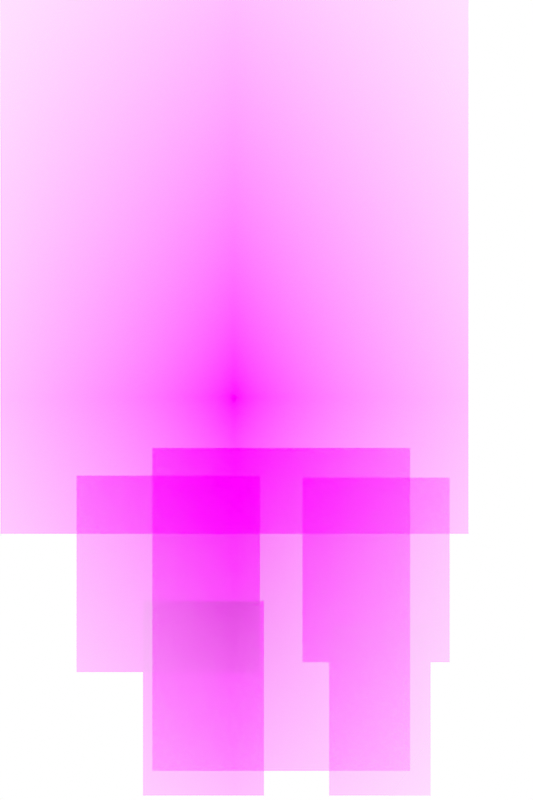 # Source: Run_enemy.blend  (saved by Blender 3.6.11; exported with 4.5.12 LTS)
import bpy
from mathutils import Matrix  # noqa: F401  (used for matrix-valued properties, if any)

bpy.ops.wm.read_factory_settings(use_empty=True)
scene = bpy.context.scene
scene.name = 'Scene'

# ---- collections
col_collection = bpy.data.collections.new('Collection'); scene.collection.children.link(col_collection)

# ---- images (referenced by path relative to the original .blend; pixels are not part of the script)
import os
ASSET_DIR = os.environ.get("B2B_ASSET_DIR", "")  # directory of the original .blend (textures are referenced by path, not embedded)
HERE = os.path.dirname(os.path.abspath(__file__))  # packed textures are extracted next to this script under _unpacked/

def load_image(name, relpath, width, height, colorspace="sRGB"):
    """Load a texture the original file referenced (path relative to the .blend, or extracted next to this script)."""
    p = next((c for c in (os.path.join(HERE, relpath), os.path.join(ASSET_DIR, relpath)) if relpath and os.path.exists(c)), "")
    if p:
        img = bpy.data.images.load(p, check_existing=True)
        img.name = name
    else:  # same state as the original file: an image datablock whose file is absent (Cycles renders it pink)
        img = bpy.data.images.new(name, width, height)
        img.source = "FILE"
        img.filepath = "//" + (relpath or name)
    img.colorspace_settings.name = colorspace
    return img
img_body_png = load_image('body.png', 'body.png', 1024, 1024, 'sRGB')
img_untitled5_20230927133423_png = load_image('Untitled5_20230927133423.png', 'Untitled5_20230927133423.png', 1024, 1024, 'sRGB')
img_l_arm_png_001 = load_image('L_arm.png.001', 'L_arm.png', 1024, 1024, 'sRGB')
img_l_leg_png_001 = load_image('L_leg.png.001', 'L_leg.png', 1024, 1024, 'sRGB')
img_r_arm_png_001 = load_image('R_arm.png.001', 'R_arm.png', 1024, 1024, 'sRGB')
img_r_leg_png_001 = load_image('R_leg.png.001', 'R_leg.png', 1024, 1024, 'sRGB')

# ---- materials (node trees are filled in below, after node groups)
mat_body = bpy.data.materials.new('body')
mat_body.surface_render_method = 'BLENDED'
mat_body.blend_method = 'BLEND'
mat_head = bpy.data.materials.new('head')
mat_head.surface_render_method = 'BLENDED'
mat_head.blend_method = 'BLEND'
mat_l_arm = bpy.data.materials.new('L_arm')
mat_l_arm.surface_render_method = 'BLENDED'
mat_l_arm.blend_method = 'BLEND'
mat_l_leg = bpy.data.materials.new('L_leg')
mat_l_leg.surface_render_method = 'BLENDED'
mat_l_leg.blend_method = 'BLEND'
mat_r_arm = bpy.data.materials.new('R_arm')
mat_r_arm.surface_render_method = 'BLENDED'
mat_r_arm.blend_method = 'BLEND'
mat_r_leg = bpy.data.materials.new('R_leg')

# ---- material node trees
mat_body.use_nodes = True; mat_body.node_tree.nodes.clear()
_N = mat_body.node_tree.nodes; _L = mat_body.node_tree.links
n0 = _N.new('ShaderNodeOutputMaterial'); n0.name = 'Material Output'; n0.location = (179, 227)
n1 = _N.new('ShaderNodeBsdfPrincipled'); n1.name = 'Principled BSDF'; n1.location = (-121, 227)
n1.distribution = 'GGX'
n1.subsurface_method = 'RANDOM_WALK_SKIN'
n1.inputs[3].default_value = 1.45
n1.inputs[13].default_value = 0.0
n1.inputs[27].default_value = (0.0, 0.0, 0.0, 1.0)
n1.inputs[28].default_value = 1.0
n2 = _N.new('ShaderNodeTexImage'); n2.name = 'Image Texture'; n2.location = (-564, 160)
n2.image = img_body_png
n2.extension = 'CLIP'
_L.new(n2.outputs[0], n1.inputs[0])
_L.new(n2.outputs[1], n1.inputs[4])
_L.new(n1.outputs[0], n0.inputs[0])
n0.is_active_output = True
mat_head.use_nodes = True; mat_head.node_tree.nodes.clear()
_N = mat_head.node_tree.nodes; _L = mat_head.node_tree.links
n0 = _N.new('ShaderNodeOutputMaterial'); n0.name = 'Material Output'; n0.location = (300, 300)
n1 = _N.new('ShaderNodeBsdfPrincipled'); n1.name = 'Principled BSDF'; n1.location = (0, 300)
n1.distribution = 'GGX'
n1.subsurface_method = 'RANDOM_WALK_SKIN'
n1.inputs[3].default_value = 1.45
n1.inputs[13].default_value = 0.0
n1.inputs[27].default_value = (0.0, 0.0, 0.0, 1.0)
n1.inputs[28].default_value = 1.0
n2 = _N.new('ShaderNodeTexImage'); n2.name = 'Image Texture'; n2.location = (-481, 205)
n2.image = img_untitled5_20230927133423_png
n2.extension = 'CLIP'
_L.new(n2.outputs[0], n1.inputs[0])
_L.new(n2.outputs[1], n1.inputs[4])
_L.new(n1.outputs[0], n0.inputs[0])
n0.is_active_output = True
mat_l_arm.use_nodes = True; mat_l_arm.node_tree.nodes.clear()
_N = mat_l_arm.node_tree.nodes; _L = mat_l_arm.node_tree.links
n0 = _N.new('ShaderNodeOutputMaterial'); n0.name = 'Material Output'; n0.location = (300, 300)
n1 = _N.new('ShaderNodeBsdfPrincipled'); n1.name = 'Principled BSDF'; n1.location = (0, 300)
n1.distribution = 'GGX'
n1.subsurface_method = 'RANDOM_WALK_SKIN'
n1.inputs[3].default_value = 1.45
n1.inputs[13].default_value = 0.0
n1.inputs[27].default_value = (0.0, 0.0, 0.0, 1.0)
n1.inputs[28].default_value = 1.0
n2 = _N.new('ShaderNodeTexImage'); n2.name = 'Image Texture'; n2.location = (-413, 204)
n2.image = img_l_arm_png_001
n2.extension = 'CLIP'
_L.new(n2.outputs[0], n1.inputs[0])
_L.new(n2.outputs[1], n1.inputs[4])
_L.new(n1.outputs[0], n0.inputs[0])
n0.is_active_output = True
mat_l_leg.use_nodes = True; mat_l_leg.node_tree.nodes.clear()
_N = mat_l_leg.node_tree.nodes; _L = mat_l_leg.node_tree.links
n0 = _N.new('ShaderNodeOutputMaterial'); n0.name = 'Material Output'; n0.location = (300, 300)
n1 = _N.new('ShaderNodeBsdfPrincipled'); n1.name = 'Principled BSDF'; n1.location = (0, 300)
n1.distribution = 'GGX'
n1.subsurface_method = 'RANDOM_WALK_SKIN'
n1.inputs[3].default_value = 1.45
n1.inputs[13].default_value = 0.0
n1.inputs[27].default_value = (0.0, 0.0, 0.0, 1.0)
n1.inputs[28].default_value = 1.0
n2 = _N.new('ShaderNodeTexImage'); n2.name = 'Image Texture'; n2.location = (-399, 196)
n2.image = img_l_leg_png_001
n2.extension = 'CLIP'
_L.new(n2.outputs[0], n1.inputs[0])
_L.new(n2.outputs[1], n1.inputs[4])
_L.new(n1.outputs[0], n0.inputs[0])
n0.is_active_output = True
mat_r_arm.use_nodes = True; mat_r_arm.node_tree.nodes.clear()
_N = mat_r_arm.node_tree.nodes; _L = mat_r_arm.node_tree.links
n0 = _N.new('ShaderNodeOutputMaterial'); n0.name = 'Material Output'; n0.location = (198, 234)
n1 = _N.new('ShaderNodeBsdfPrincipled'); n1.name = 'Principled BSDF'; n1.location = (-102, 234)
n1.distribution = 'GGX'
n1.subsurface_method = 'RANDOM_WALK_SKIN'
n1.inputs[3].default_value = 1.45
n1.inputs[13].default_value = 0.0
n1.inputs[27].default_value = (0.0, 0.0, 0.0, 1.0)
n1.inputs[28].default_value = 1.0
n2 = _N.new('ShaderNodeTexImage'); n2.name = 'Image Texture'; n2.location = (-458, 189)
n2.image = img_r_arm_png_001
n2.extension = 'CLIP'
_L.new(n2.outputs[0], n1.inputs[0])
_L.new(n2.outputs[1], n1.inputs[4])
_L.new(n1.outputs[0], n0.inputs[0])
n0.is_active_output = True
mat_r_leg.use_nodes = True; mat_r_leg.node_tree.nodes.clear()
_N = mat_r_leg.node_tree.nodes; _L = mat_r_leg.node_tree.links
n0 = _N.new('ShaderNodeOutputMaterial'); n0.name = 'Material Output'; n0.location = (300, 300)
n1 = _N.new('ShaderNodeBsdfPrincipled'); n1.name = 'Principled BSDF'; n1.location = (0, 300)
n1.distribution = 'GGX'
n1.subsurface_method = 'RANDOM_WALK_SKIN'
n1.inputs[2].default_value = 0.0
n1.inputs[3].default_value = 1.45
n1.inputs[13].default_value = 0.0
n1.inputs[27].default_value = (0.0, 0.0, 0.0, 1.0)
n1.inputs[28].default_value = 1.0
n2 = _N.new('ShaderNodeTexImage'); n2.name = 'Image Texture'; n2.location = (-459, 220)
n2.image = img_r_leg_png_001
n2.extension = 'CLIP'
_L.new(n2.outputs[0], n1.inputs[0])
_L.new(n2.outputs[1], n1.inputs[4])
_L.new(n1.outputs[0], n0.inputs[0])
n0.is_active_output = True

# ---- world
world_world = bpy.data.worlds.new('World'); scene.world = world_world
world_world.use_nodes = True; world_world.node_tree.nodes.clear()
_N = world_world.node_tree.nodes; _L = world_world.node_tree.links
n0 = _N.new('ShaderNodeOutputWorld'); n0.name = 'World Output'; n0.location = (300, 300)
n1 = _N.new('ShaderNodeBackground'); n1.name = 'Background'; n1.location = (10, 300)
n1.inputs[0].default_value = (1.0, 1.0, 1.0, 1.0)
_L.new(n1.outputs[0], n0.inputs[0])
n0.is_active_output = True
world_world.color = (0.05088, 0.05088, 0.05088)
world_world.use_sun_shadow = False
world_world.sun_shadow_jitter_overblur = 0.0

# ---- cameras
cam_camera_001 = bpy.data.cameras.new('Camera.001')
cam_camera_001.type = 'ORTHO'
cam_camera_001.ortho_scale = 1.005

# ---- meshes
me_body = bpy.data.meshes.new('body')
me_body.from_pydata([(-0.103, -0.06328, 0.0), (0.2209, -0.06328, 0.0), (-0.103, -0.469, 0.0), (0.2209, -0.469, 0.0)], [], [(2, 3, 1, 0)])
_uv = me_body.uv_layers.new(name='UVMap')
_uv.uv.foreach_set('vector', [0.3249, 0.03102, 0.8755, 0.03102, 0.8755, 0.4367, 0.3249, 0.4367])
me_body.materials.append(mat_body)
me_body.update()
me_head = bpy.data.meshes.new('head')
me_head.from_pydata([(-0.2941, 0.5, 0.0), (0.2941, 0.5, 0.0), (-0.2941, -0.1712, 0.0), (0.2941, -0.1712, 0.0)], [], [(2, 3, 1, 0)])
_uv = me_head.uv_layers.new(name='UVMap')
_uv.uv.foreach_set('vector', [0.0, 0.3288, 1.0, 0.3288, 1.0, 1.0, 0.0, 1.0])
me_head.materials.append(mat_head)
me_head.update()
me_l_arm = bpy.data.meshes.new('L_arm')
me_l_arm.from_pydata([(0.08563, -0.1005, 0.0), (0.2705, -0.1005, 0.0), (0.08563, -0.3325, 0.0), (0.2705, -0.3325, 0.0)], [], [(2, 3, 1, 0)])
_uv = me_l_arm.uv_layers.new(name='UVMap')
_uv.uv.foreach_set('vector', [0.6456, 0.1675, 0.9599, 0.1675, 0.9599, 0.3995, 0.6456, 0.3995])
me_l_arm.materials.append(mat_l_arm)
me_l_arm.update()
me_l_leg = bpy.data.meshes.new('L_leg')
me_l_leg.from_pydata([(0.1191, -0.5, 0.0), (0.1191, -0.2854, 0.0), (0.2466, -0.5, 0.0), (0.2466, -0.2854, 0.0)], [], [(0, 2, 3, 1)])
_uv = me_l_leg.uv_layers.new(name='UVMap')
_uv.uv.foreach_set('vector', [0.7025, 0.0, 0.9193, 0.0, 0.9193, 0.2146, 0.7025, 0.2146])
me_l_leg.materials.append(mat_l_leg)
me_l_leg.update()
me_r_arm = bpy.data.meshes.new('R_arm')
me_r_arm.from_pydata([(0.03227, -0.09801, 0.0), (-0.1982, -0.09801, 0.0), (0.03227, -0.3449, 0.0), (-0.1982, -0.3449, 0.0)], [], [(3, 2, 0, 1)])
_uv = me_r_arm.uv_layers.new(name='UVMap')
_uv.uv.foreach_set('vector', [0.1631, 0.1551, 0.5549, 0.1551, 0.5549, 0.402, 0.1631, 0.402])
me_r_arm.materials.append(mat_r_arm)
me_r_arm.update()
me_r_leg = bpy.data.meshes.new('R_leg')
me_r_leg.from_pydata([(0.03723, -0.5, 0.0), (0.03723, -0.2556, 0.0), (-0.1147, -0.5, 0.0), (-0.1147, -0.2556, 0.0)], [], [(2, 0, 1, 3)])
_uv = me_r_leg.uv_layers.new(name='UVMap')
_uv.uv.foreach_set('vector', [0.3049, 0.0, 0.5633, 0.0, 0.5633, 0.2444, 0.3049, 0.2444])
me_r_leg.materials.append(mat_r_leg)
me_r_leg.update()
arm_armature_002 = bpy.data.armatures.new('Armature.002')  # bones are not reproduced

# ---- objects
ob_body = bpy.data.objects.new('body', me_body)
ob_head = bpy.data.objects.new('head', me_head)
ob_l_arm = bpy.data.objects.new('L_arm', me_l_arm)
ob_l_leg = bpy.data.objects.new('L_leg', me_l_leg)
ob_r_arm = bpy.data.objects.new('R_arm', me_r_arm)
ob_r_leg = bpy.data.objects.new('R_leg', me_r_leg)
ob_armature = bpy.data.objects.new('Armature', arm_armature_002)
ob_camera = bpy.data.objects.new('Camera', cam_camera_001)

# ---- transforms, parenting, visibility, modifiers, constraints
ob_body.parent = ob_armature
ob_body.matrix_parent_inverse = Matrix(((1.0, -0.0, 0.0, -0.09691), (-0.0, 1.0, -0.0, -0.02571), (0.0, -0.0, 1.0, -0.4375), (-0.0, 0.0, -0.0, 1.0)))
ob_body.location = (0.0, 0.0, 0.3125)
ob_body.scale = (1.0, 1.0, 0.25)
_vg = ob_body.vertex_groups.new(name='Bone')
_vg = ob_body.vertex_groups.new(name='body')
for _i, _w in zip([0, 1, 2, 3], [0.9745, 0.984, 0.9923, 0.9806]): _vg.add([_i], _w, 'REPLACE')
_vg = ob_body.vertex_groups.new(name='Bone.002')
_vg = ob_body.vertex_groups.new(name='Bone.003')
for _i, _w in zip([0, 1, 2, 3], [8.536e-06, 8.718e-06, 7.445e-06, 1.231e-05]): _vg.add([_i], _w, 'REPLACE')
_vg = ob_body.vertex_groups.new(name='Bone.004')
_vg = ob_body.vertex_groups.new(name='Bone.005')
_vg = ob_body.vertex_groups.new(name='Bone.006')
_vg = ob_body.vertex_groups.new(name='Bone.007')
for _i, _w in zip([0, 1, 2, 3], [0.001795, 0.002363, 1.93e-08, 8.688e-06]): _vg.add([_i], _w, 'REPLACE')
_vg = ob_body.vertex_groups.new(name='Bone.001')
for _i, _w in zip([0, 1, 2, 3], [0.9998, 0.9939, 1.0, 0.9983]): _vg.add([_i], _w, 'REPLACE')
_m = ob_body.modifiers.new('Armature', 'ARMATURE')
_m.object = ob_armature
ob_head.parent = ob_armature
ob_head.matrix_parent_inverse = Matrix(((1.0, -0.0, 0.0, -0.09691), (-0.0, 1.0, -0.0, -0.02571), (0.0, -0.0, 1.0, -0.4375), (-0.0, 0.0, -0.0, 1.0)))
ob_head.location = (0.0, 0.0, 0.4375)
ob_head.scale = (1.0, 1.0, 0.25)
_vg = ob_head.vertex_groups.new(name='Bone')
for _i, _w in zip([0, 1, 2, 3], [0.9978, 0.9686, 0.9619, 0.9981]): _vg.add([_i], _w, 'REPLACE')
_vg = ob_head.vertex_groups.new(name='Bone.001')
for _i, _w in zip([0, 1, 2, 3], [0.9999, 0.9999, 0.9826, 0.9803]): _vg.add([_i], _w, 'REPLACE')
_vg = ob_head.vertex_groups.new(name='Bone.002')
_vg = ob_head.vertex_groups.new(name='Bone.003')
_vg = ob_head.vertex_groups.new(name='Bone.004')
_vg = ob_head.vertex_groups.new(name='Bone.005')
_vg = ob_head.vertex_groups.new(name='Bone.006')
for _i, _w in zip([0, 1, 2, 3], [0.001658, 0.002297, 0.01272, 0.005192]): _vg.add([_i], _w, 'REPLACE')
_vg = ob_head.vertex_groups.new(name='Bone.007')
for _i, _w in zip([0, 1, 2, 3], [0.007885, 0.001905, 0.005839, 0.0007333]): _vg.add([_i], _w, 'REPLACE')
_m = ob_head.modifiers.new('Armature', 'ARMATURE')
_m.object = ob_armature
ob_l_arm.parent = ob_armature
ob_l_arm.matrix_parent_inverse = Matrix(((1.0, -0.0, 0.0, -0.09691), (-0.0, 1.0, -0.0, -0.02571), (0.0, -0.0, 1.0, -0.4375), (-0.0, 0.0, -0.0, 1.0)))
ob_l_arm.location = (0.0, 0.0, 0.25)
ob_l_arm.scale = (1.0, 1.0, 0.25)
_vg = ob_l_arm.vertex_groups.new(name='Bone')
for _i, _w in zip([1], [0.0]): _vg.add([_i], _w, 'REPLACE')
_vg = ob_l_arm.vertex_groups.new(name='Bone.001')
for _i, _w in zip([2], [0.0]): _vg.add([_i], _w, 'REPLACE')
_vg = ob_l_arm.vertex_groups.new(name='Bone.002')
_vg = ob_l_arm.vertex_groups.new(name='Bone.003')
_vg = ob_l_arm.vertex_groups.new(name='Bone.004')
_vg = ob_l_arm.vertex_groups.new(name='Bone.005')
for _i, _w in zip([0, 1, 2, 3], [0.999, 1.0, 0.9894, 0.9996]): _vg.add([_i], _w, 'REPLACE')
_vg = ob_l_arm.vertex_groups.new(name='Bone.006')
_vg = ob_l_arm.vertex_groups.new(name='Bone.007')
for _i, _w in zip([0, 1, 2, 3], [0.9976, 0.9997, 0.9724, 0.9866]): _vg.add([_i], _w, 'REPLACE')
_m = ob_l_arm.modifiers.new('Armature', 'ARMATURE')
_m.object = ob_armature
ob_l_leg.parent = ob_armature
ob_l_leg.matrix_parent_inverse = Matrix(((1.0, -0.0, 0.0, -0.09691), (-0.0, 1.0, -0.0, -0.02571), (0.0, -0.0, 1.0, -0.4375), (-0.0, 0.0, -0.0, 1.0)))
ob_l_leg.location = (0.0, 0.0, 0.25)
ob_l_leg.scale = (1.0, 1.0, 0.25)
_vg = ob_l_leg.vertex_groups.new(name='Bone')
_vg = ob_l_leg.vertex_groups.new(name='Bone.001')
for _i, _w in zip([0, 1, 2, 3], [0.0002411, 0.9985, 5.044e-07, 1.0]): _vg.add([_i], _w, 'REPLACE')
_vg = ob_l_leg.vertex_groups.new(name='Bone.002')
_vg = ob_l_leg.vertex_groups.new(name='Bone.003')
_vg = ob_l_leg.vertex_groups.new(name='Bone.004')
for _i, _w in zip([1, 3], [0.99, 0.9927]): _vg.add([_i], _w, 'REPLACE')
_vg = ob_l_leg.vertex_groups.new(name='Bone.005')
for _i, _w in zip([0, 1, 2, 3], [0.9994, 0.0001625, 1.0, 0.003493]): _vg.add([_i], _w, 'REPLACE')
_vg = ob_l_leg.vertex_groups.new(name='Bone.006')
_vg = ob_l_leg.vertex_groups.new(name='Bone.007')
for _i, _w in zip([0, 1, 2, 3], [0.01063, 0.01735, 0.0266, 0.006666]): _vg.add([_i], _w, 'REPLACE')
_m = ob_l_leg.modifiers.new('Armature', 'ARMATURE')
_m.object = ob_armature
ob_r_arm.parent = ob_armature
ob_r_arm.matrix_parent_inverse = Matrix(((1.0, -0.0, 0.0, -0.09691), (-0.0, 1.0, -0.0, -0.02571), (0.0, -0.0, 1.0, -0.4375), (-0.0, 0.0, -0.0, 1.0)))
ob_r_arm.location = (0.0, 0.0, 0.375)
ob_r_arm.scale = (1.0, 1.0, 0.25)
_vg = ob_r_arm.vertex_groups.new(name='Bone')
_vg = ob_r_arm.vertex_groups.new(name='Bone.001')
for _i, _w in zip([0, 1, 2, 3], [0.9997, 1.0, 0.9999, 0.9978]): _vg.add([_i], _w, 'REPLACE')
_vg = ob_r_arm.vertex_groups.new(name='Bone.002')
for _i, _w in zip([0, 1, 2, 3], [1.055e-05, 0.0009381, 0.0105, 7.506e-05]): _vg.add([_i], _w, 'REPLACE')
_vg = ob_r_arm.vertex_groups.new(name='Bone.003')
for _i, _w in zip([0, 1, 2, 3], [0.002327, 0.0004608, 0.05969, 1.099e-06]): _vg.add([_i], _w, 'REPLACE')
_vg = ob_r_arm.vertex_groups.new(name='Bone.004')
_vg = ob_r_arm.vertex_groups.new(name='Bone.005')
_vg = ob_r_arm.vertex_groups.new(name='Bone.006')
for _i, _w in zip([0, 1, 2, 3], [0.9814, 0.9907, 0.9751, 1.0]): _vg.add([_i], _w, 'REPLACE')
_vg = ob_r_arm.vertex_groups.new(name='Bone.007')
_m = ob_r_arm.modifiers.new('Armature', 'ARMATURE')
_m.object = ob_armature
ob_r_leg.parent = ob_armature
ob_r_leg.matrix_parent_inverse = Matrix(((1.0, -0.0, 0.0, -0.09691), (-0.0, 1.0, -0.0, -0.02571), (0.0, -0.0, 1.0, -0.4375), (-0.0, 0.0, -0.0, 1.0)))
ob_r_leg.location = (0.0, 0.0, 0.375)
ob_r_leg.scale = (1.0, 1.0, 0.25)
_vg = ob_r_leg.vertex_groups.new(name='Bone')
_vg = ob_r_leg.vertex_groups.new(name='Bone.001')
_vg = ob_r_leg.vertex_groups.new(name='Bone.002')
for _i, _w in zip([0, 1, 2, 3], [0.02152, 0.994, 0.9204, 0.9966]): _vg.add([_i], _w, 'REPLACE')
_vg = ob_r_leg.vertex_groups.new(name='Bone.003')
for _i, _w in zip([0, 1, 2, 3], [1.0, 0.0, 0.9998, 0.0115]): _vg.add([_i], _w, 'REPLACE')
_vg = ob_r_leg.vertex_groups.new(name='Bone.004')
_vg = ob_r_leg.vertex_groups.new(name='Bone.005')
_vg = ob_r_leg.vertex_groups.new(name='Bone.006')
for _i, _w in zip([0, 1, 2, 3], [0.0, 0.001814, 0.00897, 0.001619]): _vg.add([_i], _w, 'REPLACE')
_vg = ob_r_leg.vertex_groups.new(name='Bone.007')
_m = ob_r_leg.modifiers.new('Armature', 'ARMATURE')
_m.object = ob_armature
ob_armature.location = (0.09691, 0.02571, 0.4375)
ob_camera.location = (0.04044, -0.003039, 0.6026)

# ---- collection membership
col_collection.objects.link(ob_body)
col_collection.objects.link(ob_head)
col_collection.objects.link(ob_l_arm)
col_collection.objects.link(ob_l_leg)
col_collection.objects.link(ob_r_arm)
col_collection.objects.link(ob_r_leg)
col_collection.objects.link(ob_armature)
col_collection.objects.link(ob_camera)

# ---- scene / render settings (as saved in the file)
scene.camera = ob_camera
scene.frame_start = 1; scene.frame_end = 30; scene.frame_set(11)
scene.render.engine = 'BLENDER_EEVEE_NEXT'
scene.render.resolution_x = 500
scene.render.resolution_y = 750
scene.cycles.sampling_pattern = 'TABULATED_SOBOL'
scene.view_settings.view_transform = 'Standard'
bpy.context.view_layer.update()
